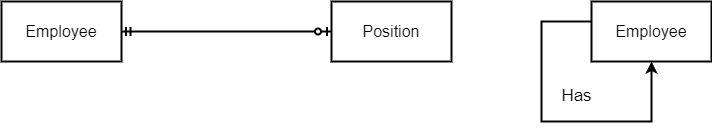

The diagram above was exported from draw.io. Its source (the exported page's mxGraphModel, read from the mxfile embedded in the PNG):
<mxGraphModel dx="1434" dy="782" grid="1" gridSize="10" guides="1" tooltips="1" connect="1" arrows="1" fold="1" page="1" pageScale="1" pageWidth="1600" pageHeight="1100" math="0" shadow="0">
  <root>
    <mxCell id="0" />
    <mxCell id="1" parent="0" />
    <mxCell id="oHz9CO6xBQIu908G8Rv_-17" style="edgeStyle=orthogonalEdgeStyle;rounded=0;orthogonalLoop=1;jettySize=auto;html=1;entryX=0;entryY=0.5;entryDx=0;entryDy=0;endArrow=ERzeroToOne;endFill=0;startArrow=ERmandOne;startFill=0;strokeWidth=2;" edge="1" parent="1" source="oHz9CO6xBQIu908G8Rv_-13" target="oHz9CO6xBQIu908G8Rv_-15">
      <mxGeometry relative="1" as="geometry" />
    </mxCell>
    <mxCell id="oHz9CO6xBQIu908G8Rv_-13" value="&lt;font style=&quot;font-size: 16px;&quot;&gt;Employee&lt;/font&gt;" style="rounded=0;whiteSpace=wrap;html=1;strokeWidth=2;" vertex="1" parent="1">
      <mxGeometry x="120" y="40" width="120" height="60" as="geometry" />
    </mxCell>
    <mxCell id="oHz9CO6xBQIu908G8Rv_-15" value="&lt;font style=&quot;font-size: 16px;&quot;&gt;Position&lt;/font&gt;" style="rounded=0;whiteSpace=wrap;html=1;strokeWidth=2;" vertex="1" parent="1">
      <mxGeometry x="450" y="40" width="120" height="60" as="geometry" />
    </mxCell>
    <mxCell id="oHz9CO6xBQIu908G8Rv_-26" style="edgeStyle=orthogonalEdgeStyle;rounded=0;orthogonalLoop=1;jettySize=auto;html=1;entryX=0.5;entryY=1;entryDx=0;entryDy=0;strokeWidth=2;" edge="1" parent="1" target="oHz9CO6xBQIu908G8Rv_-27">
      <mxGeometry relative="1" as="geometry">
        <mxPoint x="710" y="190" as="targetPoint" />
        <mxPoint x="710" y="60" as="sourcePoint" />
        <Array as="points">
          <mxPoint x="660" y="60" />
          <mxPoint x="660" y="160" />
          <mxPoint x="770" y="160" />
        </Array>
      </mxGeometry>
    </mxCell>
    <mxCell id="oHz9CO6xBQIu908G8Rv_-27" value="&lt;font style=&quot;font-size: 16px;&quot;&gt;Employee&lt;/font&gt;" style="rounded=0;whiteSpace=wrap;html=1;strokeWidth=2;" vertex="1" parent="1">
      <mxGeometry x="710" y="40" width="120" height="60" as="geometry" />
    </mxCell>
    <mxCell id="oHz9CO6xBQIu908G8Rv_-28" value="&lt;font style=&quot;font-size: 17px;&quot;&gt;Has&lt;/font&gt;" style="text;html=1;align=center;verticalAlign=middle;resizable=0;points=[];autosize=1;strokeColor=none;fillColor=none;shadow=0;strokeWidth=2;" vertex="1" parent="1">
      <mxGeometry x="670" y="120" width="50" height="30" as="geometry" />
    </mxCell>
  </root>
</mxGraphModel>